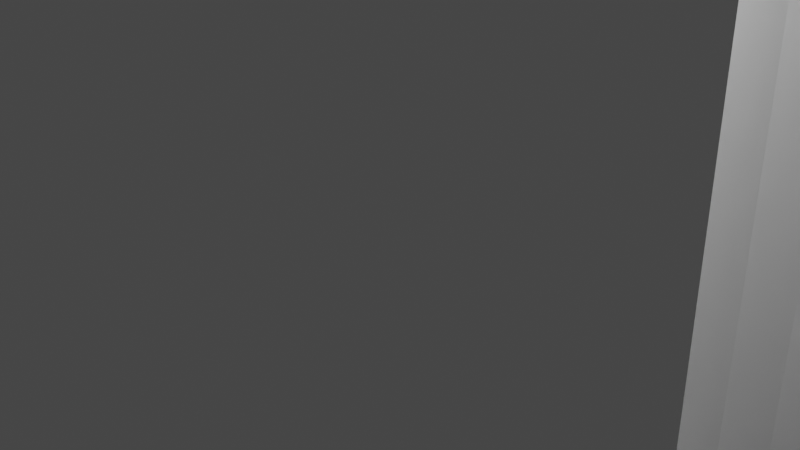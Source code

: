# Source: level_4_.blend  (saved by Blender 2.91.10; exported with 4.5.12 LTS)
import bpy
from mathutils import Matrix  # noqa: F401  (used for matrix-valued properties, if any)

bpy.ops.wm.read_factory_settings(use_empty=True)
scene = bpy.context.scene
scene.name = 'Scene'

# ---- collections
col_collection = bpy.data.collections.new('Collection'); scene.collection.children.link(col_collection)

# ---- world
world_world = bpy.data.worlds.new('World'); scene.world = world_world
world_world.use_nodes = True; world_world.node_tree.nodes.clear()
_N = world_world.node_tree.nodes; _L = world_world.node_tree.links
n0 = _N.new('ShaderNodeOutputWorld'); n0.name = 'World Output'; n0.location = (300, 300)
n1 = _N.new('ShaderNodeBackground'); n1.name = 'Background'; n1.location = (10, 300)
n1.inputs[0].default_value = (0.05088, 0.05088, 0.05088, 1.0)
_L.new(n1.outputs[0], n0.inputs[0])
n0.is_active_output = True
world_world.color = (0.05088, 0.05088, 0.05088)
world_world.use_sun_shadow = False
world_world.sun_shadow_jitter_overblur = 0.0

# ---- cameras
cam_camera = bpy.data.cameras.new('Camera')
cam_camera.clip_end = 100.0
cam_camera.ortho_scale = 7.314

# ---- lights
light_light = bpy.data.lights.new('Light', 'POINT')
light_light.transmission_factor = 0.0
light_light.energy = 1000.0
light_light.shadow_soft_size = 0.1
light_light.shadow_maximum_resolution = 0.006
light_light.use_absolute_resolution = True

# ---- meshes
me_cylinder_008 = bpy.data.meshes.new('Cylinder.008')
me_cylinder_008.from_pydata([(2.716, -0.4541, -1.0), (2.716, -0.4541, 1.0), (2.911, -0.4734, -1.0), (2.911, -0.4734, 1.0), (3.099, -0.5303, -1.0), (3.099, -0.5303, 1.0), (3.272, -0.6227, -1.0), (3.272, -0.6227, 1.0), (3.423, -0.747, -1.0), (3.423, -0.747, 1.0), (3.548, -0.8986, -1.0), (3.548, -0.8986, 1.0), (3.64, -1.071, -1.0), (3.64, -1.071, 1.0), (3.697, -1.259, -1.0), (3.697, -1.259, 1.0), (3.716, -1.454, -1.0), (3.716, -1.454, 1.0), (3.697, -1.649, -1.0), (3.697, -1.649, 1.0), (3.64, -1.837, -1.0), (3.64, -1.837, 1.0), (3.548, -2.01, -1.0), (3.548, -2.01, 1.0), (3.423, -2.161, -1.0), (3.423, -2.161, 1.0), (3.272, -2.286, 1.0), (3.099, -2.378, 1.0), (2.911, -2.435, 1.0), (2.716, -2.454, 1.0), (2.521, -2.435, 1.0), (2.333, -2.378, 1.0), (2.16, -2.286, 1.0), (2.009, -2.161, 1.0), (1.885, -2.01, 1.0), (1.792, -1.837, 1.0), (1.735, -1.649, 1.0), (1.716, -1.454, -1.0), (1.716, -1.454, 1.0), (1.735, -1.259, 1.0), (1.792, -1.071, 1.0), (1.885, -0.8986, 1.0), (2.009, -0.747, 1.0), (2.16, -0.6227, 1.0), (2.333, -0.5303, -1.0), (2.333, -0.5303, 1.0), (2.521, -0.4734, -1.0), (2.521, -0.4734, 1.0), (1.26, 0.4193, -1.0), (1.26, 0.4193, 1.0), (1.455, 0.4, -1.0), (1.455, 0.4, 1.0), (1.643, 0.3431, -1.0), (1.643, 0.3431, 1.0), (1.816, 0.2507, -1.0), (1.816, 0.2507, 1.0), (1.967, 0.1264, -1.0), (1.967, 0.1264, 1.0), (2.091, -0.02517, -1.0), (2.091, -0.02517, 1.0), (2.184, -0.1981, -1.0), (2.184, -0.1981, 1.0), (2.241, -0.3857, -1.0), (2.241, -0.3857, 1.0), (2.26, -0.5807, 1.0), (2.241, -0.7758, -1.0), (2.241, -0.7758, 1.0), (2.184, -0.9634, 1.0), (2.091, -1.136, 1.0), (1.967, -1.288, 1.0), (1.816, -1.412, 1.0), (1.643, -1.505, 1.0), (1.455, -1.562, 1.0), (1.26, -1.581, 1.0), (1.065, -1.562, 1.0), (0.8773, -1.505, 1.0), (0.7044, -1.412, 1.0), (0.5529, -1.288, 1.0), (0.4285, -1.136, 1.0), (0.3361, -0.9634, 1.0), (0.2792, -0.7758, -1.0), (0.2792, -0.7758, 1.0), (0.26, -0.5807, -1.0), (0.26, -0.5807, 1.0), (0.2792, -0.3857, -1.0), (0.2792, -0.3857, 1.0), (0.3361, -0.1981, 1.0), (0.4285, -0.02517, 1.0), (0.5529, 0.1264, 1.0), (0.7044, 0.2507, -1.0), (0.7044, 0.2507, 1.0), (0.8773, 0.3431, -1.0), (0.8773, 0.3431, 1.0), (1.065, 0.4, -1.0), (1.065, 0.4, 1.0), (0.0, 1.0, -1.0), (0.0, 1.0, 1.0), (0.1951, 0.9808, -1.0), (0.1951, 0.9808, 1.0), (0.3827, 0.9239, -1.0), (0.3827, 0.9239, 1.0), (0.5556, 0.8315, -1.0), (0.5556, 0.8315, 1.0), (0.7071, 0.7071, -1.0), (0.7071, 0.7071, 1.0), (0.8315, 0.5556, -1.0), (0.8315, 0.5556, 1.0), (0.9239, 0.3827, -1.0), (0.9239, 0.3827, 1.0), (0.1951, -0.9808, 1.0), (-3.258e-07, -1.0, 1.0), (-0.1951, -0.9808, 1.0), (-0.3827, -0.9239, 1.0), (-0.5556, -0.8315, 1.0), (-0.7071, -0.7071, 1.0), (-0.8315, -0.5556, 1.0), (-0.9239, -0.3827, 1.0), (-0.9808, -0.1951, -1.0), (-0.9808, -0.1951, 1.0), (-1.0, 9.656e-07, -1.0), (-1.0, 9.656e-07, 1.0), (-0.9808, 0.1951, -1.0), (-0.9808, 0.1951, 1.0), (-0.9239, 0.3827, -1.0), (-0.9239, 0.3827, 1.0), (-0.8315, 0.5556, -1.0), (-0.8315, 0.5556, 1.0), (-0.7071, 0.7071, -1.0), (-0.7071, 0.7071, 1.0), (-0.5556, 0.8315, -1.0), (-0.5556, 0.8315, 1.0), (-0.3827, 0.9239, -1.0), (-0.3827, 0.9239, 1.0), (-0.1951, 0.9808, -1.0), (-0.1951, 0.9808, 1.0), (0.9309, 0.3594, -1.0), (0.9309, 0.3594, 1.0), (0.329, -0.9402, 1.0), (0.2792, -0.7758, 1.0), (0.26, -0.5807, 1.0), (0.2792, -0.3857, 1.0), (0.8773, 0.3431, 1.0), (0.3361, -0.1981, -1.0), (0.3361, -0.1981, 1.0), (0.7044, 0.2507, 1.0), (0.4285, -0.02517, 1.0), (0.5529, 0.1264, 1.0), (0.7044, 0.2507, -1.0), (0.8773, 0.3431, -1.0), (1.717, -1.465, -1.0), (1.717, -1.465, 1.0), (1.716, -1.453, -1.0), (1.728, -1.335, 1.0), (1.773, -1.133, 1.0), (1.921, -0.8545, 1.0), (2.073, -0.6948, 1.0), (2.259, -0.57, -1.0), (2.259, -0.57, 1.0), (2.221, -0.5905, 1.0), (2.248, -0.6994, 1.0), (2.203, -0.9014, 1.0), (2.055, -1.18, 1.0), (1.903, -1.34, 1.0), (1.735, -1.455, -1.0), (1.792, -1.425, 1.0), (1.755, -1.444, 1.0)], [(89, 91), (147, 89)], [(0, 1, 3, 2), (2, 3, 5, 4), (4, 5, 7, 6), (6, 7, 9, 8), (8, 9, 11, 10), (10, 11, 13, 12), (12, 13, 15, 14), (14, 15, 17, 16), (16, 17, 19, 18), (18, 19, 21, 20), (20, 21, 23, 22), (22, 23, 25, 24), (44, 45, 47, 46), (46, 47, 1, 0), (48, 49, 51, 50), (50, 51, 53, 52), (52, 53, 55, 54), (54, 55, 57, 56), (56, 57, 59, 58), (58, 59, 61, 60), (60, 61, 63, 62), (93, 94, 49, 48), (95, 96, 98, 97), (97, 98, 100, 99), (99, 100, 102, 101), (101, 102, 104, 103), (103, 104, 106, 105), (105, 106, 108, 107), (117, 118, 120, 119), (119, 120, 122, 121), (121, 122, 124, 123), (123, 124, 126, 125), (125, 126, 128, 127), (127, 128, 130, 129), (129, 130, 132, 131), (131, 132, 134, 133), (133, 134, 96, 95), (138, 81, 83, 139), (139, 83, 85, 140), (140, 85, 86, 143), (143, 86, 87, 145), (87, 88, 146, 145), (146, 88, 90, 144), (90, 92, 141, 144), (92, 94, 93, 91, 148, 135, 136, 141), (135, 107, 108, 136), (108, 106, 104, 102, 100, 98, 96, 134, 132, 130, 128, 126, 124, 122, 120, 118, 116, 115, 114, 113, 112, 111, 110, 109, 137, 138, 139, 140, 143, 145, 146, 144, 141, 136), (157, 45, 44, 156), (150, 36, 35, 34, 33, 32, 31, 30, 29, 28, 27, 26, 25, 23, 21, 19, 17, 15, 13, 11, 9, 7, 5, 3, 1, 47, 45, 157, 64, 159, 66, 160, 67, 68, 161, 69, 162, 70, 164, 165), (157, 158, 159, 64), (158, 43, 155, 42, 154, 41, 40, 153, 39, 152, 164, 70, 162, 69, 161, 68, 67, 160, 66, 159), (152, 38, 150, 165, 164), (37, 151, 163, 149), (62, 63, 157, 156), (38, 152, 39, 153, 40, 41, 154, 42, 155, 43, 158, 157, 63, 61, 59, 57, 55, 53, 51, 49, 94, 92, 90, 88, 87, 86, 85, 83, 81, 79, 78, 77, 76, 75, 74, 73, 72, 71, 150)])
_uv = me_cylinder_008.uv_layers.new(name='UVMap')
_uv.uv.foreach_set('vector', [1.0, 0.5, 1.0, 1.0, 0.9688, 1.0, 0.9688, 0.5, 0.9688, 0.5, 0.9688, 1.0, 0.9375, 1.0, 0.9375, 0.5, 0.9375, 0.5, 0.9375, 1.0, 0.9062, 1.0, 0.9062, 0.5, 0.9062, 0.5, 0.9062, 1.0, 0.875, 1.0, 0.875, 0.5, 0.875, 0.5, 0.875, 1.0, 0.8438, 1.0, 0.8438, 0.5, 0.8438, 0.5, 0.8438, 1.0, 0.8125, 1.0, 0.8125, 0.5, 0.8125, 0.5, 0.8125, 1.0, 0.7812, 1.0, 0.7812, 0.5, 0.7812, 0.5, 0.7812, 1.0, 0.75, 1.0, 0.75, 0.5, 0.75, 0.5, 0.75, 1.0, 0.7188, 1.0, 0.7188, 0.5, 0.7188, 0.5, 0.7188, 1.0, 0.6875, 1.0, 0.6875, 0.5, 0.6875, 0.5, 0.6875, 1.0, 0.6562, 1.0, 0.6562, 0.5, 0.6562, 0.5, 0.6562, 1.0, 0.625, 1.0, 0.625, 0.5, 0.0625, 0.5, 0.0625, 1.0, 0.03125, 1.0, 0.03125, 0.5, 0.03125, 0.5, 0.03125, 1.0, 0.0, 1.0, 0.0, 0.5, 1.0, 0.5, 1.0, 1.0, 0.9688, 1.0, 0.9688, 0.5, 0.9688, 0.5, 0.9688, 1.0, 0.9375, 1.0, 0.9375, 0.5, 0.9375, 0.5, 0.9375, 1.0, 0.9062, 1.0, 0.9062, 0.5, 0.9062, 0.5, 0.9062, 1.0, 0.875, 1.0, 0.875, 0.5, 0.875, 0.5, 0.875, 1.0, 0.8438, 1.0, 0.8438, 0.5, 0.8438, 0.5, 0.8438, 1.0, 0.8125, 1.0, 0.8125, 0.5, 0.8125, 0.5, 0.8125, 1.0, 0.7812, 1.0, 0.7812, 0.5, 0.03125, 0.5, 0.03125, 1.0, 0.0, 1.0, 0.0, 0.5, 1.0, 0.5, 1.0, 1.0, 0.9688, 1.0, 0.9688, 0.5, 0.9688, 0.5, 0.9688, 1.0, 0.9375, 1.0, 0.9375, 0.5, 0.9375, 0.5, 0.9375, 1.0, 0.9062, 1.0, 0.9062, 0.5, 0.9062, 0.5, 0.9062, 1.0, 0.875, 1.0, 0.875, 0.5, 0.875, 0.5, 0.875, 1.0, 0.8438, 1.0, 0.8438, 0.5, 0.8438, 0.5, 0.8438, 1.0, 0.8125, 1.0, 0.8125, 0.5, 0.2812, 0.5, 0.2812, 1.0, 0.25, 1.0, 0.25, 0.5, 0.25, 0.5, 0.25, 1.0, 0.2188, 1.0, 0.2188, 0.5, 0.2188, 0.5, 0.2188, 1.0, 0.1875, 1.0, 0.1875, 0.5, 0.1875, 0.5, 0.1875, 1.0, 0.1562, 1.0, 0.1562, 0.5, 0.1562, 0.5, 0.1562, 1.0, 0.125, 1.0, 0.125, 0.5, 0.125, 0.5, 0.125, 1.0, 0.09375, 1.0, 0.09375, 0.5, 0.09375, 0.5, 0.09375, 1.0, 0.0625, 1.0, 0.0625, 0.5, 0.0625, 0.5, 0.0625, 1.0, 0.03125, 1.0, 0.03125, 0.5, 0.03125, 0.5, 0.03125, 1.0, 0.0, 1.0, 0.0, 0.5, 0.2812, 1.0, 0.2812, 1.0, 0.25, 1.0, 0.25, 1.0, 0.25, 1.0, 0.25, 1.0, 0.2188, 1.0, 0.2188, 1.0, 0.2188, 1.0, 0.2188, 1.0, 0.1875, 1.0, 0.1875, 1.0, 0.1875, 1.0, 0.1875, 1.0, 0.1562, 1.0, 0.1562, 1.0, 0.1562, 1.0, 0.125, 1.0, 0.125, 1.0, 0.1562, 1.0, 0.125, 1.0, 0.125, 1.0, 0.09375, 1.0, 0.09375, 1.0, 0.09375, 1.0, 0.0625, 1.0, 0.0625, 1.0, 0.09375, 1.0, 0.0625, 1.0, 0.03125, 1.0, 0.03125, 0.5, 0.0625, 0.5, 0.0625, 0.5, 0.05356, 0.5, 0.05356, 1.0, 0.0625, 1.0, 0.8086, 0.5, 0.8125, 0.5, 0.8125, 1.0, 0.8086, 1.0, 0.4717, 0.3418, 0.4496, 0.3833, 0.4197, 0.4197, 0.3833, 0.4496, 0.3418, 0.4717, 0.2968, 0.4854, 0.25, 0.49, 0.2032, 0.4854, 0.1582, 0.4717, 0.1167, 0.4496, 0.08029, 0.4197, 0.05045, 0.3833, 0.02827, 0.3418, 0.01461, 0.2968, 0.01, 0.25, 0.01461, 0.2032, 0.02827, 0.1582, 0.05045, 0.1167, 0.08029, 0.08029, 0.1167, 0.05045, 0.1582, 0.02827, 0.2032, 0.01461, 0.25, 0.01, 0.2968, 0.01461, 0.329, 0.02436, 0.317, 0.0638, 0.3124, 0.1106, 0.317, 0.1574, 0.3307, 0.2025, 0.3528, 0.244, 0.3827, 0.2803, 0.4191, 0.3102, 0.4606, 0.3324, 0.4734, 0.3363, 0.07595, 1.0, 0.0625, 1.0, 0.0625, 0.5, 0.07595, 0.5, 0.01025, 0.2474, 0.01461, 0.2032, 0.02827, 0.1582, 0.05045, 0.1167, 0.08029, 0.08029, 0.1167, 0.05045, 0.1582, 0.02827, 0.2032, 0.01461, 0.25, 0.01, 0.2968, 0.01461, 0.3418, 0.02827, 0.3833, 0.05045, 0.4197, 0.08029, 0.4496, 0.1167, 0.4717, 0.1582, 0.4854, 0.2032, 0.49, 0.25, 0.4854, 0.2968, 0.4717, 0.3418, 0.4496, 0.3833, 0.4197, 0.4197, 0.3833, 0.4496, 0.3418, 0.4717, 0.2968, 0.4854, 0.25, 0.49, 0.2032, 0.4854, 0.1582, 0.4717, 0.1403, 0.4622, 0.1405, 0.4596, 0.1377, 0.4311, 0.1359, 0.4128, 0.1268, 0.3827, 0.1223, 0.3678, 0.1001, 0.3263, 0.09141, 0.3157, 0.07025, 0.2899, 0.05497, 0.2774, 0.03388, 0.2601, 0.02827, 0.2571, 0.01945, 0.2524, 0.1403, 0.4622, 0.1311, 0.4573, 0.1377, 0.4311, 0.1405, 0.4596, 0.1311, 0.4573, 0.1167, 0.4496, 0.09557, 0.4322, 0.08029, 0.4197, 0.05914, 0.3939, 0.05045, 0.3833, 0.02827, 0.3418, 0.02375, 0.327, 0.01461, 0.2968, 0.01281, 0.2785, 0.02827, 0.2571, 0.03388, 0.2601, 0.05497, 0.2774, 0.07025, 0.2899, 0.09141, 0.3157, 0.1001, 0.3263, 0.1223, 0.3678, 0.1268, 0.3827, 0.1359, 0.4128, 0.1377, 0.4311, 0.01281, 0.2785, 0.01, 0.25, 0.01025, 0.2474, 0.01945, 0.2524, 0.02827, 0.2571, 0.51, 0.25, 0.51, 0.2502, 0.5146, 0.2498, 0.5103, 0.2474, 0.7812, 0.5, 0.7812, 1.0, 0.7517, 1.0, 0.7517, 0.5, 0.3595, 0.04038, 0.3623, 0.06887, 0.3641, 0.08721, 0.3732, 0.1173, 0.3777, 0.1322, 0.3999, 0.1737, 0.4086, 0.1843, 0.4297, 0.2101, 0.445, 0.2226, 0.4661, 0.2399, 0.4805, 0.2476, 0.4897, 0.2526, 0.4854, 0.2968, 0.4717, 0.3418, 0.4496, 0.3833, 0.4197, 0.4197, 0.3833, 0.4496, 0.3418, 0.4717, 0.2968, 0.4854, 0.25, 0.49, 0.2032, 0.4854, 0.1582, 0.4717, 0.1167, 0.4496, 0.08029, 0.4197, 0.05045, 0.3833, 0.02827, 0.3418, 0.01461, 0.2968, 0.01, 0.25, 0.01461, 0.2032, 0.02827, 0.1582, 0.05045, 0.1167, 0.08029, 0.08029, 0.1167, 0.05045, 0.1582, 0.02827, 0.2032, 0.01461, 0.25, 0.01, 0.2968, 0.01461, 0.3418, 0.02827, 0.3597, 0.03782])
me_cylinder_008.use_remesh_fix_poles = True
me_cylinder_008.use_remesh_preserve_attributes = False
me_cylinder_008.use_mirror_vertex_groups = False
me_cylinder_008.update()
me_cube_001 = bpy.data.meshes.new('Cube.001')
me_cube_001.from_pydata([(-1.0, -1.0, -1.0), (-1.0, -1.0, 1.0), (-1.0, 1.0, -1.0), (-1.0, 1.0, 1.0), (1.0, -1.0, -1.0), (1.0, -1.0, 1.0), (1.0, 1.0, -1.0), (1.0, 1.0, 1.0)], [], [(0, 1, 3, 2), (2, 3, 7, 6), (6, 7, 5, 4), (4, 5, 1, 0), (2, 6, 4, 0), (7, 3, 1, 5)])
_uv = me_cube_001.uv_layers.new(name='UVMap')
_uv.uv.foreach_set('vector', [0.375, 0.0, 0.625, 0.0, 0.625, 0.25, 0.375, 0.25, 0.375, 0.25, 0.625, 0.25, 0.625, 0.5, 0.375, 0.5, 0.375, 0.5, 0.625, 0.5, 0.625, 0.75, 0.375, 0.75, 0.375, 0.75, 0.625, 0.75, 0.625, 1.0, 0.375, 1.0, 0.125, 0.5, 0.375, 0.5, 0.375, 0.75, 0.125, 0.75, 0.625, 0.5, 0.875, 0.5, 0.875, 0.75, 0.625, 0.75])
me_cube_001.use_remesh_fix_poles = True
me_cube_001.use_remesh_preserve_attributes = False
me_cube_001.use_mirror_vertex_groups = False
me_cube_001.update()

# ---- objects
ob_light = bpy.data.objects.new('Light', light_light)
ob_camera = bpy.data.objects.new('Camera', cam_camera)
ob_cylinder_002 = bpy.data.objects.new('Cylinder.002', me_cylinder_008)
ob_cube = bpy.data.objects.new('Cube', me_cube_001)

# ---- transforms, parenting, visibility, modifiers, constraints
ob_light.location = (4.076, 1.005, 5.904)
ob_light.rotation_euler = (0.6503, 0.05522, 1.866)
ob_light.lock_rotations_4d = False
ob_light.empty_display_type = 'ARROWS'
ob_light.color = (0.0, 0.0, 0.0, 0.0)
ob_light.lineart.crease_threshold = 0.0
ob_camera.location = (7.359, -6.926, 4.958)
ob_camera.rotation_euler = (1.109, 0.0, 0.8149)
ob_camera.lock_rotations_4d = False
ob_camera.empty_display_type = 'ARROWS'
ob_camera.color = (0.0, 0.0, 0.0, 0.0)
ob_camera.display_type = 'WIRE'
ob_camera.lineart.crease_threshold = 0.0
ob_cylinder_002.location = (8.29, 5.847, 0.0)
ob_cylinder_002.scale = (7.476, 7.476, 7.476)
ob_cylinder_002.lineart.crease_threshold = 0.0
ob_cube.location = (19.88, -15.6, 0.0)
ob_cube.scale = (11.0, 11.0, 11.0)
ob_cube.lineart.crease_threshold = 0.0

# ---- collection membership
col_collection.objects.link(ob_light)
col_collection.objects.link(ob_camera)
col_collection.objects.link(ob_cylinder_002)
col_collection.objects.link(ob_cube)

# ---- scene / render settings (as saved in the file)
scene.camera = ob_camera
scene.frame_start = 1; scene.frame_end = 250; scene.frame_set(1)
scene.render.engine = 'BLENDER_EEVEE_NEXT'
scene.cycles.use_denoising = False
scene.cycles.samples = 128
scene.cycles.sampling_pattern = 'TABULATED_SOBOL'
scene.cycles.use_adaptive_sampling = False
scene.cycles.use_light_tree = False
scene.view_settings.view_transform = 'Filmic'
bpy.context.view_layer.update()
